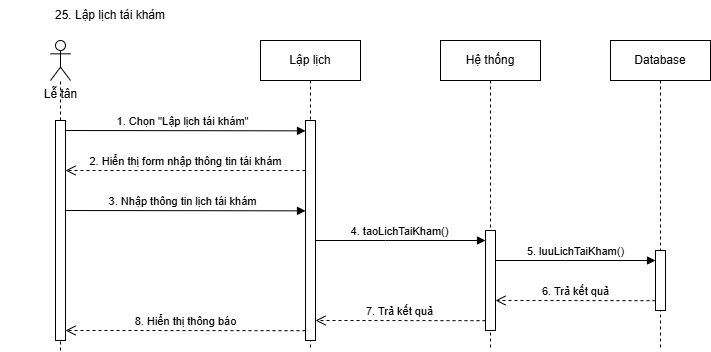

The diagram above was exported from draw.io. Its source (the exported page's mxGraphModel, read from the mxfile embedded in the PNG):
<mxGraphModel dx="2056" dy="-6574" grid="1" gridSize="10" guides="1" tooltips="1" connect="1" arrows="1" fold="1" page="1" pageScale="1" pageWidth="850" pageHeight="1100" math="0" shadow="0">
  <root>
    <mxCell id="0" />
    <mxCell id="1" parent="0" />
    <mxCell id="H0BpwfB7jCVNheAWr-It-539" value="3.&amp;nbsp;Nhập thông tin lịch tái khám" style="html=1;verticalAlign=bottom;endArrow=block;edgeStyle=elbowEdgeStyle;elbow=vertical;curved=0;rounded=0;" edge="1" parent="1">
      <mxGeometry x="-0.0031" relative="1" as="geometry">
        <mxPoint x="60" y="8980" as="sourcePoint" />
        <Array as="points">
          <mxPoint x="210" y="8980.34" />
        </Array>
        <mxPoint x="305" y="8980" as="targetPoint" />
        <mxPoint as="offset" />
      </mxGeometry>
    </mxCell>
    <mxCell id="H0BpwfB7jCVNheAWr-It-540" value="25. Lập lịch tái khám" style="text;html=1;align=center;verticalAlign=middle;whiteSpace=wrap;rounded=0;" vertex="1" parent="1">
      <mxGeometry y="8770" width="220" height="30" as="geometry" />
    </mxCell>
    <mxCell id="H0BpwfB7jCVNheAWr-It-541" value="Lễ tân" style="shape=umlActor;verticalLabelPosition=bottom;verticalAlign=top;html=1;outlineConnect=0;" vertex="1" parent="1">
      <mxGeometry x="50" y="8810" width="20" height="40" as="geometry" />
    </mxCell>
    <mxCell id="H0BpwfB7jCVNheAWr-It-542" value="Lập lịch" style="shape=umlLifeline;perimeter=lifelinePerimeter;whiteSpace=wrap;html=1;container=0;dropTarget=0;collapsible=0;recursiveResize=0;outlineConnect=0;portConstraint=eastwest;newEdgeStyle={&quot;edgeStyle&quot;:&quot;elbowEdgeStyle&quot;,&quot;elbow&quot;:&quot;vertical&quot;,&quot;curved&quot;:0,&quot;rounded&quot;:0};" vertex="1" parent="1">
      <mxGeometry x="260" y="8810" width="100" height="310" as="geometry" />
    </mxCell>
    <mxCell id="H0BpwfB7jCVNheAWr-It-543" value="&lt;span style=&quot;color: rgba(0, 0, 0, 0); font-family: monospace; font-size: 0px; text-align: start;&quot;&gt;%3CmxGraphModel%3E%3Croot%3E%3CmxCell%20id%3D%220%22%2F%3E%3CmxCell%20id%3D%221%22%20parent%3D%220%22%2F%3E%3CmxCell%20id%3D%222%22%20value%3D%22Xem%20th%E1%BB%91ng%20k%C3%AA%22%20style%3D%22shape%3DumlLifeline%3Bperimeter%3DlifelinePerimeter%3BwhiteSpace%3Dwrap%3Bhtml%3D1%3Bcontainer%3D0%3BdropTarget%3D0%3Bcollapsible%3D0%3BrecursiveResize%3D0%3BoutlineConnect%3D0%3BportConstraint%3Deastwest%3BnewEdgeStyle%3D%7B%26quot%3BedgeStyle%26quot%3B%3A%26quot%3BelbowEdgeStyle%26quot%3B%2C%26quot%3Belbow%26quot%3B%3A%26quot%3Bvertical%26quot%3B%2C%26quot%3Bcurved%26quot%3B%3A0%2C%26quot%3Brounded%26quot%3B%3A0%7D%3B%22%20vertex%3D%221%22%20parent%3D%221%22%3E%3CmxGeometry%20x%3D%22260%22%20y%3D%228160%22%20width%3D%22100%22%20height%3D%22240%22%20as%3D%22geometry%22%2F%3E%3C%2FmxCell%3E%3CmxCell%20id%3D%223%22%20value%3D%22%22%20style%3D%22html%3D1%3Bpoints%3D%5B%5D%3Bperimeter%3DorthogonalPerimeter%3BoutlineConnect%3D0%3BtargetShapes%3DumlLifeline%3BportConstraint%3Deastwest%3BnewEdgeStyle%3D%7B%26quot%3BedgeStyle%26quot%3B%3A%26quot%3BelbowEdgeStyle%26quot%3B%2C%26quot%3Belbow%26quot%3B%3A%26quot%3Bvertical%26quot%3B%2C%26quot%3Bcurved%26quot%3B%3A0%2C%26quot%3Brounded%26quot%3B%3A0%7D%3B%22%20vertex%3D%221%22%20parent%3D%222%22%3E%3CmxGeometry%20x%3D%2245%22%20y%3D%2280%22%20width%3D%2210%22%20height%3D%22140%22%20as%3D%22geometry%22%2F%3E%3C%2FmxCell%3E%3C%2Froot%3E%3C%2FmxGraphModel%3E&lt;/span&gt;" style="html=1;points=[];perimeter=orthogonalPerimeter;outlineConnect=0;targetShapes=umlLifeline;portConstraint=eastwest;newEdgeStyle={&quot;edgeStyle&quot;:&quot;elbowEdgeStyle&quot;,&quot;elbow&quot;:&quot;vertical&quot;,&quot;curved&quot;:0,&quot;rounded&quot;:0};" vertex="1" parent="H0BpwfB7jCVNheAWr-It-542">
      <mxGeometry x="45" y="80" width="10" height="220" as="geometry" />
    </mxCell>
    <mxCell id="H0BpwfB7jCVNheAWr-It-544" value="Hệ thống&lt;span style=&quot;color: rgba(0, 0, 0, 0); font-family: monospace; font-size: 0px; text-align: start; text-wrap: nowrap;&quot;&gt;%3CmxGraphModel%3E%3Croot%3E%3CmxCell%20id%3D%220%22%2F%3E%3CmxCell%20id%3D%221%22%20parent%3D%220%22%2F%3E%3CmxCell%20id%3D%222%22%20value%3D%223.%20return%20False%22%20style%3D%22html%3D1%3BverticalAlign%3Dbottom%3BendArrow%3Dopen%3Bdashed%3D1%3BendSize%3D8%3BedgeStyle%3DelbowEdgeStyle%3Belbow%3Dvertical%3Bcurved%3D0%3Brounded%3D0%3B%22%20edge%3D%221%22%20parent%3D%221%22%3E%3CmxGeometry%20relative%3D%221%22%20as%3D%22geometry%22%3E%3CmxPoint%20x%3D%22215%22%20y%3D%22160%22%20as%3D%22targetPoint%22%2F%3E%3CArray%20as%3D%22points%22%3E%3CmxPoint%20x%3D%22245%22%20y%3D%22160%22%2F%3E%3C%2FArray%3E%3CmxPoint%20x%3D%22345%22%20y%3D%22160%22%20as%3D%22sourcePoint%22%2F%3E%3C%2FmxGeometry%3E%3C%2FmxCell%3E%3C%2Froot%3E%3C%2FmxGraphModel%3E&lt;/span&gt;" style="shape=umlLifeline;perimeter=lifelinePerimeter;whiteSpace=wrap;html=1;container=0;dropTarget=0;collapsible=0;recursiveResize=0;outlineConnect=0;portConstraint=eastwest;newEdgeStyle={&quot;edgeStyle&quot;:&quot;elbowEdgeStyle&quot;,&quot;elbow&quot;:&quot;vertical&quot;,&quot;curved&quot;:0,&quot;rounded&quot;:0};" vertex="1" parent="1">
      <mxGeometry x="440" y="8810" width="100" height="310" as="geometry" />
    </mxCell>
    <mxCell id="H0BpwfB7jCVNheAWr-It-545" value="Database" style="shape=umlLifeline;perimeter=lifelinePerimeter;whiteSpace=wrap;html=1;container=0;dropTarget=0;collapsible=0;recursiveResize=0;outlineConnect=0;portConstraint=eastwest;newEdgeStyle={&quot;edgeStyle&quot;:&quot;elbowEdgeStyle&quot;,&quot;elbow&quot;:&quot;vertical&quot;,&quot;curved&quot;:0,&quot;rounded&quot;:0};" vertex="1" parent="1">
      <mxGeometry x="610" y="8810" width="100" height="310" as="geometry" />
    </mxCell>
    <mxCell id="H0BpwfB7jCVNheAWr-It-546" value="" style="endArrow=none;dashed=1;html=1;rounded=0;" edge="1" parent="1" source="H0BpwfB7jCVNheAWr-It-552">
      <mxGeometry width="50" height="50" relative="1" as="geometry">
        <mxPoint x="60" y="9050" as="sourcePoint" />
        <mxPoint x="60" y="8850" as="targetPoint" />
      </mxGeometry>
    </mxCell>
    <mxCell id="H0BpwfB7jCVNheAWr-It-547" value="1.&amp;nbsp;Chọn &quot;Lập lịch tái khám&quot;" style="html=1;verticalAlign=bottom;endArrow=block;edgeStyle=elbowEdgeStyle;elbow=vertical;curved=0;rounded=0;" edge="1" parent="1" target="H0BpwfB7jCVNheAWr-It-543">
      <mxGeometry x="-0.0031" relative="1" as="geometry">
        <mxPoint x="60" y="8900" as="sourcePoint" />
        <Array as="points">
          <mxPoint x="210" y="8900.34" />
        </Array>
        <mxPoint x="260" y="8900" as="targetPoint" />
        <mxPoint as="offset" />
      </mxGeometry>
    </mxCell>
    <mxCell id="H0BpwfB7jCVNheAWr-It-548" value="4.&amp;nbsp;taoLichTaiKham()" style="html=1;verticalAlign=bottom;endArrow=block;edgeStyle=elbowEdgeStyle;elbow=vertical;curved=0;rounded=0;" edge="1" parent="1" source="H0BpwfB7jCVNheAWr-It-543" target="H0BpwfB7jCVNheAWr-It-553">
      <mxGeometry x="-0.0068" relative="1" as="geometry">
        <mxPoint x="320" y="9010" as="sourcePoint" />
        <Array as="points">
          <mxPoint x="385" y="9010" />
          <mxPoint x="445" y="8970" />
          <mxPoint x="325" y="9050" />
        </Array>
        <mxPoint x="470" y="9010" as="targetPoint" />
        <mxPoint as="offset" />
      </mxGeometry>
    </mxCell>
    <mxCell id="H0BpwfB7jCVNheAWr-It-549" value="6.&amp;nbsp;Trả kết quả " style="html=1;verticalAlign=bottom;endArrow=open;dashed=1;endSize=8;edgeStyle=elbowEdgeStyle;elbow=vertical;curved=0;rounded=0;" edge="1" parent="1" target="H0BpwfB7jCVNheAWr-It-553">
      <mxGeometry x="0.0061" relative="1" as="geometry">
        <mxPoint x="465" y="9070" as="targetPoint" />
        <Array as="points">
          <mxPoint x="610" y="9070" />
          <mxPoint x="427.5" y="9060.17" />
        </Array>
        <mxPoint x="655" y="9070.170000000002" as="sourcePoint" />
        <mxPoint as="offset" />
      </mxGeometry>
    </mxCell>
    <mxCell id="H0BpwfB7jCVNheAWr-It-550" value="2.&amp;nbsp;Hiển thị form nhập thông tin tái khám" style="html=1;verticalAlign=bottom;endArrow=open;dashed=1;endSize=8;edgeStyle=elbowEdgeStyle;elbow=vertical;curved=0;rounded=0;" edge="1" parent="1">
      <mxGeometry x="0.0061" relative="1" as="geometry">
        <mxPoint x="64.99999999999989" y="8940" as="targetPoint" />
        <Array as="points">
          <mxPoint x="262.5" y="8940" />
          <mxPoint x="35" y="8920.17" />
        </Array>
        <mxPoint x="305.0000000000001" y="8940" as="sourcePoint" />
        <mxPoint as="offset" />
      </mxGeometry>
    </mxCell>
    <mxCell id="H0BpwfB7jCVNheAWr-It-551" value="" style="endArrow=none;dashed=1;html=1;rounded=0;" edge="1" parent="1" target="H0BpwfB7jCVNheAWr-It-552">
      <mxGeometry width="50" height="50" relative="1" as="geometry">
        <mxPoint x="60" y="9120" as="sourcePoint" />
        <mxPoint x="60" y="8850" as="targetPoint" />
      </mxGeometry>
    </mxCell>
    <mxCell id="H0BpwfB7jCVNheAWr-It-552" value="" style="html=1;points=[];perimeter=orthogonalPerimeter;outlineConnect=0;targetShapes=umlLifeline;portConstraint=eastwest;newEdgeStyle={&quot;edgeStyle&quot;:&quot;elbowEdgeStyle&quot;,&quot;elbow&quot;:&quot;vertical&quot;,&quot;curved&quot;:0,&quot;rounded&quot;:0};" vertex="1" parent="1">
      <mxGeometry x="55" y="8890" width="10" height="220" as="geometry" />
    </mxCell>
    <mxCell id="H0BpwfB7jCVNheAWr-It-553" value="" style="html=1;points=[];perimeter=orthogonalPerimeter;outlineConnect=0;targetShapes=umlLifeline;portConstraint=eastwest;newEdgeStyle={&quot;edgeStyle&quot;:&quot;elbowEdgeStyle&quot;,&quot;elbow&quot;:&quot;vertical&quot;,&quot;curved&quot;:0,&quot;rounded&quot;:0};" vertex="1" parent="1">
      <mxGeometry x="485" y="9000" width="10" height="100" as="geometry" />
    </mxCell>
    <mxCell id="H0BpwfB7jCVNheAWr-It-554" value="5.&amp;nbsp;luuLichTaiKham()" style="html=1;verticalAlign=bottom;endArrow=block;edgeStyle=elbowEdgeStyle;elbow=vertical;curved=0;rounded=0;" edge="1" parent="1" target="H0BpwfB7jCVNheAWr-It-555">
      <mxGeometry x="-0.0068" relative="1" as="geometry">
        <mxPoint x="495" y="9030" as="sourcePoint" />
        <Array as="points">
          <mxPoint x="565" y="9030" />
          <mxPoint x="625" y="8990" />
          <mxPoint x="505" y="9070" />
        </Array>
        <mxPoint x="665" y="9030" as="targetPoint" />
        <mxPoint as="offset" />
      </mxGeometry>
    </mxCell>
    <mxCell id="H0BpwfB7jCVNheAWr-It-555" value="" style="html=1;points=[];perimeter=orthogonalPerimeter;outlineConnect=0;targetShapes=umlLifeline;portConstraint=eastwest;newEdgeStyle={&quot;edgeStyle&quot;:&quot;elbowEdgeStyle&quot;,&quot;elbow&quot;:&quot;vertical&quot;,&quot;curved&quot;:0,&quot;rounded&quot;:0};" vertex="1" parent="1">
      <mxGeometry x="655" y="9020" width="10" height="60" as="geometry" />
    </mxCell>
    <mxCell id="H0BpwfB7jCVNheAWr-It-556" value="7.&amp;nbsp;Trả kết quả " style="html=1;verticalAlign=bottom;endArrow=open;dashed=1;endSize=8;edgeStyle=elbowEdgeStyle;elbow=vertical;curved=0;rounded=0;" edge="1" parent="1" target="H0BpwfB7jCVNheAWr-It-543">
      <mxGeometry x="0.0061" relative="1" as="geometry">
        <mxPoint x="320" y="9090" as="targetPoint" />
        <Array as="points">
          <mxPoint x="500" y="9090" />
          <mxPoint x="257.5" y="9080.17" />
        </Array>
        <mxPoint x="485" y="9090.170000000002" as="sourcePoint" />
        <mxPoint as="offset" />
      </mxGeometry>
    </mxCell>
    <mxCell id="H0BpwfB7jCVNheAWr-It-557" value="8.&amp;nbsp;Hiển thị thông báo" style="html=1;verticalAlign=bottom;endArrow=open;dashed=1;endSize=8;edgeStyle=elbowEdgeStyle;elbow=vertical;curved=0;rounded=0;" edge="1" parent="1" target="H0BpwfB7jCVNheAWr-It-552">
      <mxGeometry x="0.0061" relative="1" as="geometry">
        <mxPoint x="69.99999999999989" y="9100" as="targetPoint" />
        <Array as="points">
          <mxPoint x="265" y="9100" />
          <mxPoint x="275" y="9100" />
          <mxPoint x="77.5" y="9090.17" />
        </Array>
        <mxPoint x="305" y="9100.170000000002" as="sourcePoint" />
        <mxPoint as="offset" />
      </mxGeometry>
    </mxCell>
  </root>
</mxGraphModel>